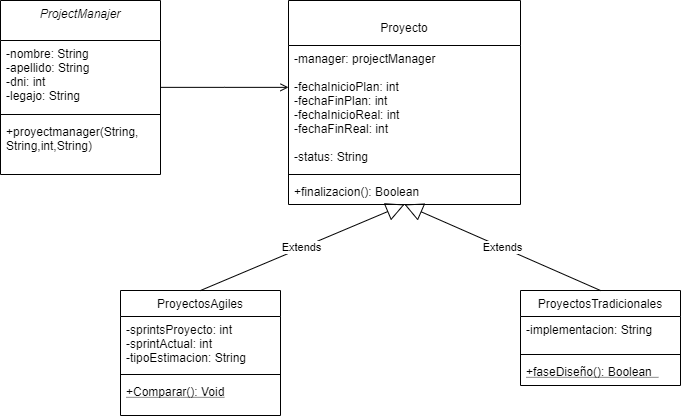

The diagram above was exported from draw.io. Its source (the exported page's mxGraphModel, read from the mxfile embedded in the PNG):
<mxGraphModel dx="1217" dy="706" grid="1" gridSize="10" guides="1" tooltips="1" connect="1" arrows="1" fold="1" page="1" pageScale="1" pageWidth="827" pageHeight="1169" math="0" shadow="0">
  <root>
    <mxCell id="WIyWlLk6GJQsqaUBKTNV-0" />
    <mxCell id="WIyWlLk6GJQsqaUBKTNV-1" parent="WIyWlLk6GJQsqaUBKTNV-0" />
    <mxCell id="zkfFHV4jXpPFQw0GAbJ--0" value="ProjectManajer" style="swimlane;fontStyle=2;align=center;verticalAlign=top;childLayout=stackLayout;horizontal=1;startSize=40;horizontalStack=0;resizeParent=1;resizeLast=0;collapsible=1;marginBottom=0;rounded=0;shadow=0;strokeWidth=1;" parent="WIyWlLk6GJQsqaUBKTNV-1" vertex="1">
      <mxGeometry x="90" y="50" width="160" height="174" as="geometry">
        <mxRectangle x="230" y="140" width="160" height="26" as="alternateBounds" />
      </mxGeometry>
    </mxCell>
    <mxCell id="zkfFHV4jXpPFQw0GAbJ--1" value="-nombre: String&#10;-apellido: String&#10;-dni: int&#10;-legajo: String" style="text;align=left;verticalAlign=top;spacingLeft=4;spacingRight=4;overflow=hidden;rotatable=0;points=[[0,0.5],[1,0.5]];portConstraint=eastwest;" parent="zkfFHV4jXpPFQw0GAbJ--0" vertex="1">
      <mxGeometry y="40" width="160" height="70" as="geometry" />
    </mxCell>
    <mxCell id="zkfFHV4jXpPFQw0GAbJ--4" value="" style="line;html=1;strokeWidth=1;align=left;verticalAlign=middle;spacingTop=-1;spacingLeft=3;spacingRight=3;rotatable=0;labelPosition=right;points=[];portConstraint=eastwest;" parent="zkfFHV4jXpPFQw0GAbJ--0" vertex="1">
      <mxGeometry y="110" width="160" height="8" as="geometry" />
    </mxCell>
    <mxCell id="zkfFHV4jXpPFQw0GAbJ--5" value="+proyectmanager(String,&#10;String,int,String)" style="text;align=left;verticalAlign=top;spacingLeft=4;spacingRight=4;overflow=hidden;rotatable=0;points=[[0,0.5],[1,0.5]];portConstraint=eastwest;" parent="zkfFHV4jXpPFQw0GAbJ--0" vertex="1">
      <mxGeometry y="118" width="160" height="42" as="geometry" />
    </mxCell>
    <mxCell id="zkfFHV4jXpPFQw0GAbJ--6" value="ProyectosAgiles" style="swimlane;fontStyle=0;align=center;verticalAlign=top;childLayout=stackLayout;horizontal=1;startSize=26;horizontalStack=0;resizeParent=1;resizeLast=0;collapsible=1;marginBottom=0;rounded=0;shadow=0;strokeWidth=1;" parent="WIyWlLk6GJQsqaUBKTNV-1" vertex="1">
      <mxGeometry x="210" y="340" width="160" height="125" as="geometry">
        <mxRectangle x="130" y="380" width="160" height="26" as="alternateBounds" />
      </mxGeometry>
    </mxCell>
    <mxCell id="zkfFHV4jXpPFQw0GAbJ--7" value="-sprintsProyecto: int&#10;-sprintActual: int&#10;-tipoEstimacion: String" style="text;align=left;verticalAlign=top;spacingLeft=4;spacingRight=4;overflow=hidden;rotatable=0;points=[[0,0.5],[1,0.5]];portConstraint=eastwest;" parent="zkfFHV4jXpPFQw0GAbJ--6" vertex="1">
      <mxGeometry y="26" width="160" height="54" as="geometry" />
    </mxCell>
    <mxCell id="zkfFHV4jXpPFQw0GAbJ--9" value="" style="line;html=1;strokeWidth=1;align=left;verticalAlign=middle;spacingTop=-1;spacingLeft=3;spacingRight=3;rotatable=0;labelPosition=right;points=[];portConstraint=eastwest;" parent="zkfFHV4jXpPFQw0GAbJ--6" vertex="1">
      <mxGeometry y="80" width="160" height="8" as="geometry" />
    </mxCell>
    <mxCell id="zkfFHV4jXpPFQw0GAbJ--10" value="+Comparar(): Void&#10;&#10;&lt;span style=&quot;color: rgb(0, 0, 0); font-family: helvetica; font-size: 12px; font-style: normal; font-weight: 400; letter-spacing: normal; text-align: left; text-indent: 0px; text-transform: none; word-spacing: 0px; background-color: rgb(248, 249, 250); text-decoration: underline; display: inline; float: none;&quot;&gt;+faseDiseño(): Boolean&amp;nbsp;&amp;nbsp;&lt;/span&gt;&#10;&#10;" style="text;align=left;verticalAlign=top;spacingLeft=4;spacingRight=4;overflow=hidden;rotatable=0;points=[[0,0.5],[1,0.5]];portConstraint=eastwest;fontStyle=4" parent="zkfFHV4jXpPFQw0GAbJ--6" vertex="1">
      <mxGeometry y="88" width="160" height="26" as="geometry" />
    </mxCell>
    <mxCell id="zkfFHV4jXpPFQw0GAbJ--17" value="&#10;Proyecto" style="swimlane;fontStyle=0;align=center;verticalAlign=top;childLayout=stackLayout;horizontal=1;startSize=45;horizontalStack=0;resizeParent=1;resizeLast=0;collapsible=1;marginBottom=0;rounded=0;shadow=0;strokeWidth=1;" parent="WIyWlLk6GJQsqaUBKTNV-1" vertex="1">
      <mxGeometry x="378" y="50" width="232" height="204" as="geometry">
        <mxRectangle x="550" y="140" width="160" height="26" as="alternateBounds" />
      </mxGeometry>
    </mxCell>
    <mxCell id="zkfFHV4jXpPFQw0GAbJ--18" value="-manager: projectManager&#10;&#10;-fechaInicioPlan: int&#10;-fechaFinPlan: int&#10;-fechaInicioReal: int&#10;-fechaFinReal: int&#10;&#10;-status: String" style="text;align=left;verticalAlign=top;spacingLeft=4;spacingRight=4;overflow=hidden;rotatable=0;points=[[0,0.5],[1,0.5]];portConstraint=eastwest;" parent="zkfFHV4jXpPFQw0GAbJ--17" vertex="1">
      <mxGeometry y="45" width="232" height="125" as="geometry" />
    </mxCell>
    <mxCell id="zkfFHV4jXpPFQw0GAbJ--23" value="" style="line;html=1;strokeWidth=1;align=left;verticalAlign=middle;spacingTop=-1;spacingLeft=3;spacingRight=3;rotatable=0;labelPosition=right;points=[];portConstraint=eastwest;" parent="zkfFHV4jXpPFQw0GAbJ--17" vertex="1">
      <mxGeometry y="170" width="232" height="8" as="geometry" />
    </mxCell>
    <mxCell id="zkfFHV4jXpPFQw0GAbJ--24" value="+finalizacion(): Boolean  " style="text;align=left;verticalAlign=top;spacingLeft=4;spacingRight=4;overflow=hidden;rotatable=0;points=[[0,0.5],[1,0.5]];portConstraint=eastwest;" parent="zkfFHV4jXpPFQw0GAbJ--17" vertex="1">
      <mxGeometry y="178" width="232" height="26" as="geometry" />
    </mxCell>
    <mxCell id="zkfFHV4jXpPFQw0GAbJ--26" value="" style="endArrow=open;shadow=0;strokeWidth=1;rounded=0;endFill=1;edgeStyle=elbowEdgeStyle;elbow=vertical;" parent="WIyWlLk6GJQsqaUBKTNV-1" source="zkfFHV4jXpPFQw0GAbJ--0" target="zkfFHV4jXpPFQw0GAbJ--17" edge="1">
      <mxGeometry x="0.5" y="41" relative="1" as="geometry">
        <mxPoint x="250" y="122" as="sourcePoint" />
        <mxPoint x="410" y="122" as="targetPoint" />
        <mxPoint x="-40" y="32" as="offset" />
      </mxGeometry>
    </mxCell>
    <mxCell id="SAejP7A8JBHKfaPHhKiU-7" value="ProyectosTradicionales" style="swimlane;fontStyle=0;align=center;verticalAlign=top;childLayout=stackLayout;horizontal=1;startSize=26;horizontalStack=0;resizeParent=1;resizeLast=0;collapsible=1;marginBottom=0;rounded=0;shadow=0;strokeWidth=1;" vertex="1" parent="WIyWlLk6GJQsqaUBKTNV-1">
      <mxGeometry x="610" y="340" width="160" height="95" as="geometry">
        <mxRectangle x="130" y="380" width="160" height="26" as="alternateBounds" />
      </mxGeometry>
    </mxCell>
    <mxCell id="SAejP7A8JBHKfaPHhKiU-8" value="-implementacion: String" style="text;align=left;verticalAlign=top;spacingLeft=4;spacingRight=4;overflow=hidden;rotatable=0;points=[[0,0.5],[1,0.5]];portConstraint=eastwest;" vertex="1" parent="SAejP7A8JBHKfaPHhKiU-7">
      <mxGeometry y="26" width="160" height="34" as="geometry" />
    </mxCell>
    <mxCell id="SAejP7A8JBHKfaPHhKiU-9" value="" style="line;html=1;strokeWidth=1;align=left;verticalAlign=middle;spacingTop=-1;spacingLeft=3;spacingRight=3;rotatable=0;labelPosition=right;points=[];portConstraint=eastwest;" vertex="1" parent="SAejP7A8JBHKfaPHhKiU-7">
      <mxGeometry y="60" width="160" height="8" as="geometry" />
    </mxCell>
    <mxCell id="SAejP7A8JBHKfaPHhKiU-10" value="+faseDiseño(): Boolean  " style="text;align=left;verticalAlign=top;spacingLeft=4;spacingRight=4;overflow=hidden;rotatable=0;points=[[0,0.5],[1,0.5]];portConstraint=eastwest;fontStyle=4" vertex="1" parent="SAejP7A8JBHKfaPHhKiU-7">
      <mxGeometry y="68" width="160" height="26" as="geometry" />
    </mxCell>
    <mxCell id="SAejP7A8JBHKfaPHhKiU-12" value="Extends" style="endArrow=block;endSize=16;endFill=0;html=1;entryX=0.5;entryY=1;entryDx=0;entryDy=0;exitX=0.5;exitY=0;exitDx=0;exitDy=0;" edge="1" parent="WIyWlLk6GJQsqaUBKTNV-1" source="zkfFHV4jXpPFQw0GAbJ--6" target="zkfFHV4jXpPFQw0GAbJ--17">
      <mxGeometry width="160" relative="1" as="geometry">
        <mxPoint x="150" y="300" as="sourcePoint" />
        <mxPoint x="310" y="300" as="targetPoint" />
      </mxGeometry>
    </mxCell>
    <mxCell id="SAejP7A8JBHKfaPHhKiU-13" value="Extends" style="endArrow=block;endSize=16;endFill=0;html=1;exitX=0.5;exitY=0;exitDx=0;exitDy=0;entryX=0.5;entryY=1;entryDx=0;entryDy=0;entryPerimeter=0;" edge="1" parent="WIyWlLk6GJQsqaUBKTNV-1" source="SAejP7A8JBHKfaPHhKiU-7" target="zkfFHV4jXpPFQw0GAbJ--24">
      <mxGeometry width="160" relative="1" as="geometry">
        <mxPoint x="300" y="350" as="sourcePoint" />
        <mxPoint x="490" y="195" as="targetPoint" />
      </mxGeometry>
    </mxCell>
  </root>
</mxGraphModel>